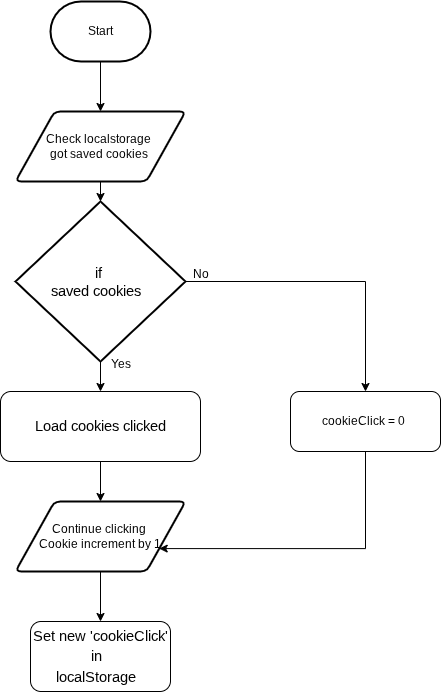

The diagram above was exported from draw.io. Its source (the exported page's mxGraphModel, read from the mxfile embedded in the PNG):
<mxGraphModel dx="1086" dy="662" grid="1" gridSize="10" guides="1" tooltips="1" connect="1" arrows="1" fold="1" page="1" pageScale="1" pageWidth="850" pageHeight="1100" math="0" shadow="0">
  <root>
    <mxCell id="0" />
    <mxCell id="1" parent="0" />
    <mxCell id="4" value="" style="edgeStyle=none;html=1;" edge="1" parent="1" source="5" target="12">
      <mxGeometry relative="1" as="geometry" />
    </mxCell>
    <mxCell id="5" value="Start" style="strokeWidth=2;html=1;shape=mxgraph.flowchart.terminator;whiteSpace=wrap;" vertex="1" parent="1">
      <mxGeometry x="255" y="20" width="100" height="60" as="geometry" />
    </mxCell>
    <mxCell id="6" value="" style="edgeStyle=none;html=1;" edge="1" parent="1" source="8" target="10">
      <mxGeometry relative="1" as="geometry" />
    </mxCell>
    <mxCell id="7" style="edgeStyle=none;html=1;exitX=1;exitY=0.5;exitDx=0;exitDy=0;exitPerimeter=0;entryX=0.5;entryY=0;entryDx=0;entryDy=0;rounded=0;curved=0;" edge="1" parent="1" source="8" target="15">
      <mxGeometry relative="1" as="geometry">
        <Array as="points">
          <mxPoint x="570" y="300" />
        </Array>
      </mxGeometry>
    </mxCell>
    <mxCell id="8" value="&lt;span id=&quot;docs-internal-guid-f8089753-7fff-d2ec-27eb-0ec244b5fcc3&quot;&gt;&lt;span style=&quot;font-size: 11pt; font-family: Arial, sans-serif; color: rgb(0, 0, 0); background-color: transparent; font-variant-numeric: normal; font-variant-east-asian: normal; font-variant-alternates: normal; font-variant-position: normal; font-variant-emoji: normal; vertical-align: baseline; white-space-collapse: preserve;&quot;&gt;if &lt;/span&gt;&lt;/span&gt;&lt;div&gt;&lt;span&gt;&lt;span style=&quot;font-size: 11pt; font-family: Arial, sans-serif; color: rgb(0, 0, 0); background-color: transparent; font-variant-numeric: normal; font-variant-east-asian: normal; font-variant-alternates: normal; font-variant-position: normal; font-variant-emoji: normal; vertical-align: baseline; white-space-collapse: preserve;&quot;&gt;saved cookies&amp;nbsp; &lt;/span&gt;&lt;/span&gt;&lt;/div&gt;" style="strokeWidth=2;html=1;shape=mxgraph.flowchart.decision;whiteSpace=wrap;" vertex="1" parent="1">
      <mxGeometry x="220" y="220" width="170" height="160" as="geometry" />
    </mxCell>
    <mxCell id="9" value="" style="edgeStyle=none;html=1;" edge="1" parent="1" source="19" target="13">
      <mxGeometry relative="1" as="geometry" />
    </mxCell>
    <mxCell id="10" value="&lt;span style=&quot;font-size: 14.6667px; white-space-collapse: preserve;&quot; id=&quot;docs-internal-guid-9b5640c9-7fff-79d0-cda7-18ecfd8e9bd7&quot;&gt;&lt;p style=&quot;line-height:1.38;margin-top:0pt;margin-bottom:0pt;&quot; dir=&quot;ltr&quot;&gt;&lt;font face=&quot;Arial, sans-serif&quot; color=&quot;#000000&quot;&gt;Load cookies clicked&lt;/font&gt;&lt;/p&gt;&lt;/span&gt;" style="html=1;dashed=0;whiteSpace=wrap;rounded=1;" vertex="1" parent="1">
      <mxGeometry x="205" y="410" width="200" height="70" as="geometry" />
    </mxCell>
    <mxCell id="11" value="" style="edgeStyle=none;html=1;" edge="1" parent="1" source="12" target="8">
      <mxGeometry relative="1" as="geometry" />
    </mxCell>
    <mxCell id="12" value="Check localstorage&amp;nbsp;&lt;div&gt;got saved cookies&amp;nbsp;&lt;/div&gt;" style="shape=parallelogram;html=1;strokeWidth=2;perimeter=parallelogramPerimeter;whiteSpace=wrap;rounded=1;arcSize=12;size=0.23;" vertex="1" parent="1">
      <mxGeometry x="220" y="130" width="170" height="70" as="geometry" />
    </mxCell>
    <mxCell id="13" value="&lt;span id=&quot;docs-internal-guid-68c710e0-7fff-7021-15c7-e4c505b44925&quot;&gt;&lt;p style=&quot;line-height:1.38;margin-top:0pt;margin-bottom:0pt;&quot; dir=&quot;ltr&quot;&gt;&lt;span style=&quot;font-size: 11pt; font-family: Arial, sans-serif; color: rgb(0, 0, 0); background-color: transparent; font-variant-numeric: normal; font-variant-east-asian: normal; font-variant-alternates: normal; font-variant-position: normal; font-variant-emoji: normal; vertical-align: baseline; white-space-collapse: preserve;&quot;&gt;Set new 'cookieClick' in&amp;nbsp;&amp;nbsp;&lt;/span&gt;&lt;/p&gt;&lt;p style=&quot;line-height:1.38;margin-top:0pt;margin-bottom:0pt;&quot; dir=&quot;ltr&quot;&gt;&lt;span style=&quot;font-size: 11pt; font-family: Arial, sans-serif; color: rgb(0, 0, 0); background-color: transparent; font-variant-numeric: normal; font-variant-east-asian: normal; font-variant-alternates: normal; font-variant-position: normal; font-variant-emoji: normal; vertical-align: baseline; white-space-collapse: preserve;&quot;&gt;&amp;nbsp;localStorage &amp;nbsp; &lt;/span&gt;&lt;/p&gt;&lt;/span&gt;" style="html=1;dashed=0;whiteSpace=wrap;rounded=1;" vertex="1" parent="1">
      <mxGeometry x="235" y="640" width="140" height="70" as="geometry" />
    </mxCell>
    <mxCell id="14" style="edgeStyle=orthogonalEdgeStyle;html=1;entryX=1;entryY=0.75;entryDx=0;entryDy=0;rounded=0;curved=0;" edge="1" parent="1" source="15" target="19">
      <mxGeometry relative="1" as="geometry">
        <Array as="points">
          <mxPoint x="570" y="567" />
        </Array>
      </mxGeometry>
    </mxCell>
    <mxCell id="15" value="cookieClick = 0&amp;nbsp;" style="html=1;dashed=0;whiteSpace=wrap;rounded=1;" vertex="1" parent="1">
      <mxGeometry x="495" y="410" width="150" height="60" as="geometry" />
    </mxCell>
    <mxCell id="16" value="Yes" style="text;html=1;align=center;verticalAlign=middle;resizable=0;points=[];autosize=1;strokeColor=none;fillColor=none;" vertex="1" parent="1">
      <mxGeometry x="305" y="368" width="40" height="30" as="geometry" />
    </mxCell>
    <mxCell id="17" value="No" style="text;html=1;align=center;verticalAlign=middle;resizable=0;points=[];autosize=1;strokeColor=none;fillColor=none;" vertex="1" parent="1">
      <mxGeometry x="385" y="278" width="40" height="30" as="geometry" />
    </mxCell>
    <mxCell id="18" value="" style="edgeStyle=none;html=1;" edge="1" parent="1" source="10" target="19">
      <mxGeometry relative="1" as="geometry">
        <mxPoint x="305" y="480" as="sourcePoint" />
        <mxPoint x="305" y="650" as="targetPoint" />
      </mxGeometry>
    </mxCell>
    <mxCell id="19" value="Continue clicking&amp;nbsp;&lt;div&gt;Cookie increment by 1&lt;/div&gt;" style="shape=parallelogram;html=1;strokeWidth=2;perimeter=parallelogramPerimeter;whiteSpace=wrap;rounded=1;arcSize=12;size=0.23;" vertex="1" parent="1">
      <mxGeometry x="220" y="520" width="170" height="70" as="geometry" />
    </mxCell>
  </root>
</mxGraphModel>